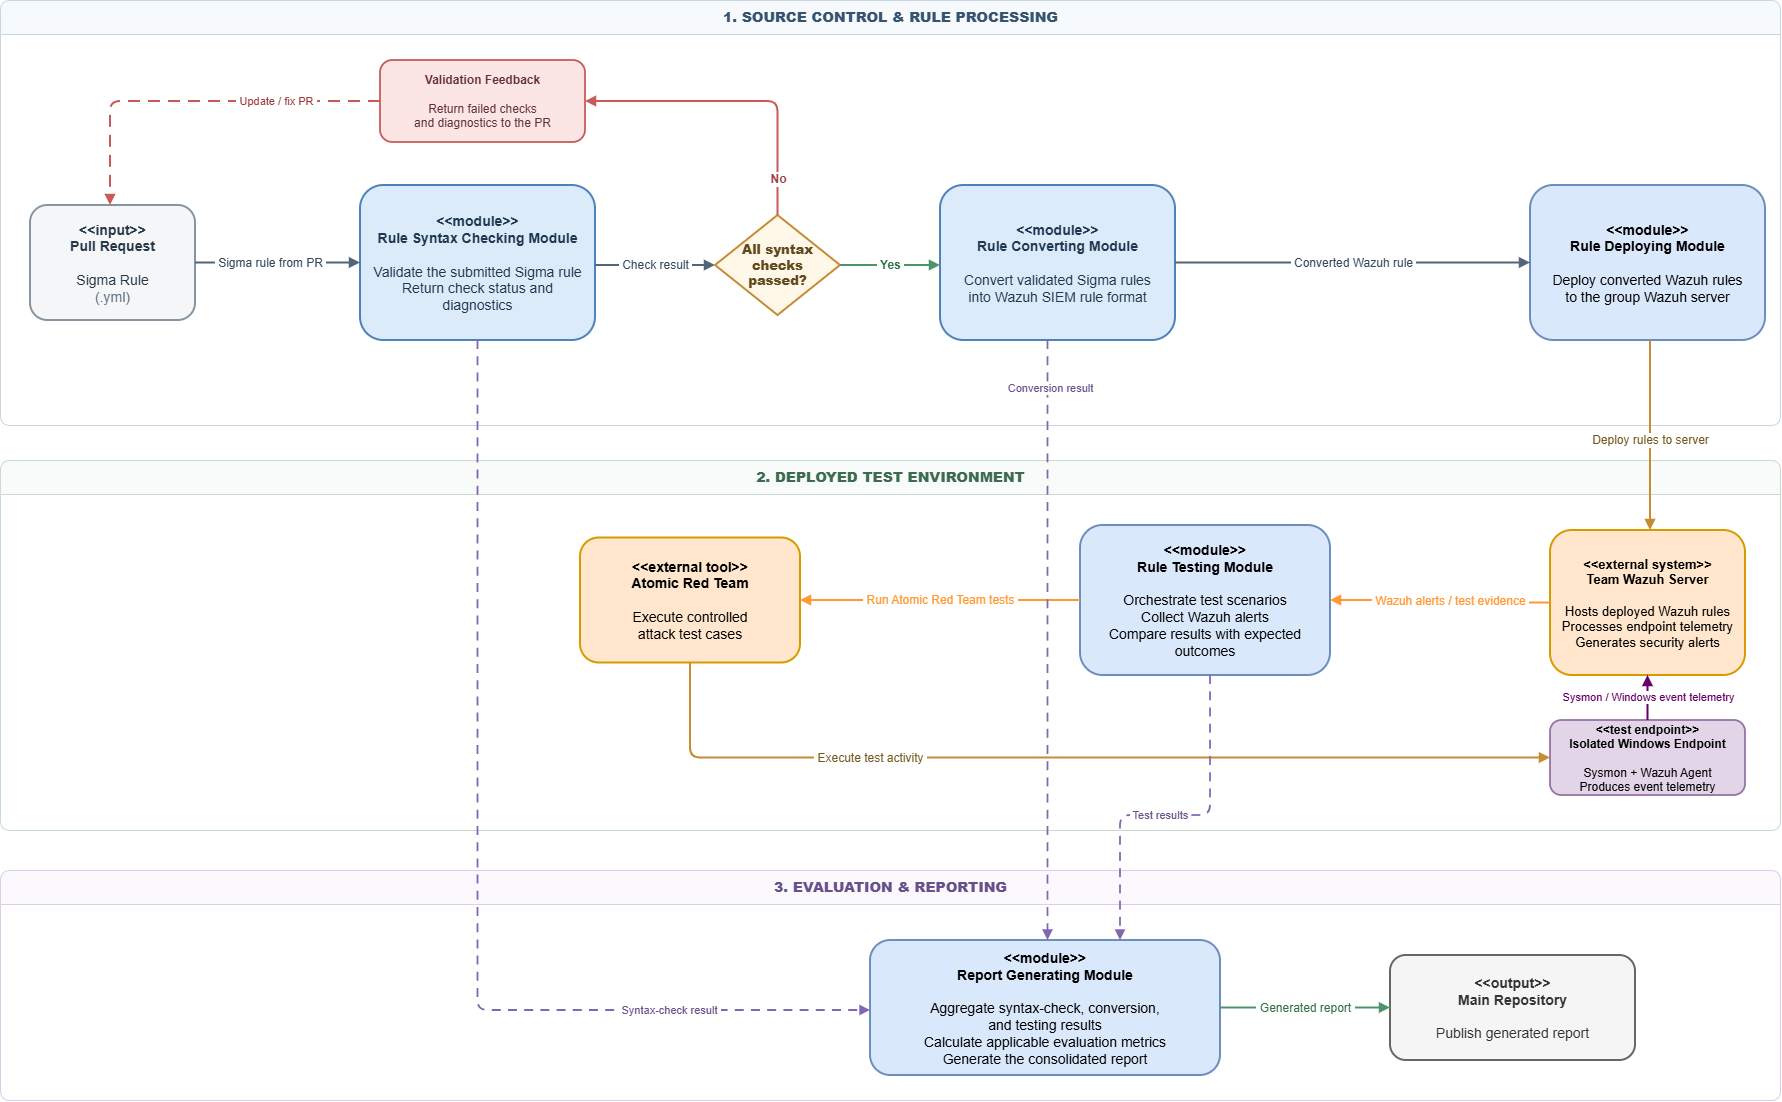

The diagram above was exported from draw.io. Its source (the exported page's mxGraphModel, read from the mxfile embedded in the PNG):
<mxGraphModel dx="4189" dy="1604" grid="1" gridSize="10" guides="1" tooltips="1" connect="1" arrows="1" fold="1" page="1" pageScale="1" pageWidth="1900" pageHeight="1120" math="0" shadow="0">
  <root>
    <mxCell id="0" />
    <mxCell id="1" parent="0" />
    <mxCell id="lane_pipeline" parent="1" style="swimlane;html=1;startSize=34;horizontal=1;rounded=1;arcSize=10;fillColor=#F7FAFD;swimlaneFillColor=#FFFFFF;strokeColor=#C9D6E2;fontColor=#36536F;fontSize=14;fontStyle=1;" value="&lt;b&gt;1. SOURCE CONTROL &amp;amp; RULE PROCESSING&lt;/b&gt;" vertex="1">
      <mxGeometry height="425" width="1780" x="-150" y="30" as="geometry" />
    </mxCell>
    <mxCell id="feedback" parent="lane_pipeline" style="rounded=1;whiteSpace=wrap;html=1;fillColor=#FCE5E5;strokeColor=#C75B5B;strokeWidth=1.8;fontColor=#653333;fontSize=12;align=center;verticalAlign=middle;spacing=6;" value="&lt;b&gt;Validation Feedback&lt;/b&gt;&lt;br&gt;&lt;br&gt;Return failed checks&lt;br&gt;and diagnostics to the PR" vertex="1">
      <mxGeometry height="82" width="205" x="380" y="60" as="geometry" />
    </mxCell>
    <mxCell id="pr" parent="lane_pipeline" style="rounded=1;whiteSpace=wrap;html=1;fillColor=#F4F6F8;strokeColor=#8795A3;strokeWidth=2;fontColor=#263746;fontSize=14;align=center;verticalAlign=middle;spacing=8;" value="&lt;b&gt;&amp;lt;&amp;lt;input&amp;gt;&amp;gt;&lt;/b&gt;&lt;br&gt;&lt;b&gt;Pull Request&lt;/b&gt;&lt;br&gt;&lt;br&gt;Sigma Rule&lt;br&gt;&lt;font color=&quot;#607080&quot;&gt;(.yml)&lt;/font&gt;" vertex="1">
      <mxGeometry height="115" width="165" x="30" y="205" as="geometry" />
    </mxCell>
    <mxCell id="e_feedback_pr" edge="1" parent="lane_pipeline" source="feedback" style="edgeStyle=orthogonalEdgeStyle;rounded=1;orthogonalLoop=1;jettySize=auto;html=1;endArrow=block;endFill=1;strokeColor=#C75B5B;strokeWidth=2;dashed=1;dashPattern=6 4;fontSize=11;fontColor=#9D3E3E;labelBackgroundColor=#FFFFFF;" target="pr" value="&amp;nbsp;Update / fix PR&amp;nbsp;">
      <mxGeometry relative="1" x="-0.4463" as="geometry">
        <Array as="points">
          <mxPoint x="110" y="101" />
        </Array>
      </mxGeometry>
    </mxCell>
    <mxCell id="syntax" parent="lane_pipeline" style="rounded=1;whiteSpace=wrap;html=1;fillColor=#DCEBFA;strokeColor=#4D83B8;strokeWidth=2;fontColor=#20384F;fontSize=14;align=center;verticalAlign=middle;spacing=8;" value="&lt;b&gt;&amp;lt;&amp;lt;module&amp;gt;&amp;gt;&lt;/b&gt;&lt;br&gt;&lt;b&gt;Rule Syntax Checking Module&lt;/b&gt;&lt;br&gt;&lt;br&gt;Validate the submitted Sigma rule&lt;br&gt;Return check status and diagnostics" vertex="1">
      <mxGeometry height="155" width="235" x="360" y="185" as="geometry" />
    </mxCell>
    <mxCell id="e_pr_syntax" edge="1" parent="lane_pipeline" source="pr" style="edgeStyle=orthogonalEdgeStyle;rounded=1;orthogonalLoop=1;jettySize=auto;html=1;endArrow=block;endFill=1;strokeColor=#526579;strokeWidth=2;fontSize=12;fontColor=#34495E;labelBackgroundColor=#FFFFFF;" target="syntax" value="&amp;nbsp;Sigma rule from PR&amp;nbsp;">
      <mxGeometry relative="1" x="-0.0909" as="geometry">
        <mxPoint as="offset" />
      </mxGeometry>
    </mxCell>
    <mxCell id="e_syntax_decision" edge="1" parent="lane_pipeline" source="syntax" style="edgeStyle=orthogonalEdgeStyle;rounded=1;orthogonalLoop=1;jettySize=auto;html=1;endArrow=block;endFill=1;strokeColor=#526579;strokeWidth=2;fontSize=12;fontColor=#34495E;labelBackgroundColor=#FFFFFF;" target="decision" value="&amp;nbsp;Check result&amp;nbsp;">
      <mxGeometry relative="1" as="geometry">
        <Array as="points">
          <mxPoint x="620" y="265" />
          <mxPoint x="620" y="265" />
        </Array>
      </mxGeometry>
    </mxCell>
    <mxCell id="deploy" parent="lane_pipeline" style="rounded=1;whiteSpace=wrap;html=1;fillColor=#dae8fc;strokeColor=#6c8ebf;strokeWidth=2;fontSize=14;align=center;verticalAlign=middle;spacing=8;" value="&lt;b&gt;&amp;lt;&amp;lt;module&amp;gt;&amp;gt;&lt;/b&gt;&lt;br&gt;&lt;b&gt;Rule Deploying Module&lt;/b&gt;&lt;br&gt;&lt;br&gt;Deploy converted Wazuh rules&lt;br&gt;to the group Wazuh server" vertex="1">
      <mxGeometry height="155" width="235" x="1530" y="185" as="geometry" />
    </mxCell>
    <mxCell id="convert" parent="lane_pipeline" style="rounded=1;whiteSpace=wrap;html=1;fillColor=#DCEBFA;strokeColor=#4D83B8;strokeWidth=2;fontColor=#20384F;fontSize=14;align=center;verticalAlign=middle;spacing=8;" value="&lt;b&gt;&amp;lt;&amp;lt;module&amp;gt;&amp;gt;&lt;/b&gt;&lt;br&gt;&lt;b&gt;Rule Converting Module&lt;/b&gt;&lt;br&gt;&lt;br&gt;Convert validated Sigma rules&lt;br&gt;into Wazuh SIEM rule format" vertex="1">
      <mxGeometry height="155" width="235" x="940" y="185" as="geometry" />
    </mxCell>
    <mxCell id="e_convert_deploy" edge="1" parent="lane_pipeline" source="convert" style="edgeStyle=orthogonalEdgeStyle;rounded=1;orthogonalLoop=1;jettySize=auto;html=1;endArrow=block;endFill=1;strokeColor=#526579;strokeWidth=2;fontSize=12;fontColor=#34495E;labelBackgroundColor=#FFFFFF;" target="deploy" value="&amp;nbsp;Converted Wazuh rule&amp;nbsp;">
      <mxGeometry relative="1" as="geometry" />
    </mxCell>
    <mxCell id="lane_testing" parent="1" style="swimlane;html=1;startSize=34;horizontal=1;rounded=1;arcSize=10;fillColor=#F8FBF9;swimlaneFillColor=#FFFFFF;strokeColor=#C9DCD0;fontColor=#3C6B50;fontSize=14;fontStyle=1;" value="&lt;b&gt;2. DEPLOYED TEST ENVIRONMENT&lt;/b&gt;" vertex="1">
      <mxGeometry height="370" width="1780" x="-150" y="490" as="geometry" />
    </mxCell>
    <mxCell id="atomic" parent="lane_testing" style="rounded=1;whiteSpace=wrap;html=1;fillColor=#ffe6cc;strokeColor=#d79b00;strokeWidth=2;fontSize=14;align=center;verticalAlign=middle;spacing=8;" value="&lt;b&gt;&amp;lt;&amp;lt;external tool&amp;gt;&amp;gt;&lt;/b&gt;&lt;br&gt;&lt;b&gt;Atomic Red Team&lt;/b&gt;&lt;br&gt;&lt;br&gt;Execute controlled&lt;br&gt;attack test cases" vertex="1">
      <mxGeometry height="125" width="220" x="580" y="77.5" as="geometry" />
    </mxCell>
    <mxCell id="testing" parent="lane_testing" style="rounded=1;whiteSpace=wrap;html=1;fillColor=#dae8fc;strokeColor=#6c8ebf;strokeWidth=2;fontSize=14;align=center;verticalAlign=middle;spacing=8;" value="&lt;b&gt;&amp;lt;&amp;lt;module&amp;gt;&amp;gt;&lt;/b&gt;&lt;br&gt;&lt;b&gt;Rule Testing Module&lt;/b&gt;&lt;br&gt;&lt;br&gt;Orchestrate test scenarios&lt;br&gt;Collect Wazuh alerts&lt;br&gt;Compare results with expected outcomes" vertex="1">
      <mxGeometry height="150" width="250" x="1080" y="65" as="geometry" />
    </mxCell>
    <mxCell id="e_testing_atomic" edge="1" parent="lane_testing" source="testing" style="edgeStyle=orthogonalEdgeStyle;rounded=1;orthogonalLoop=1;jettySize=auto;html=1;endArrow=block;endFill=1;strokeColor=#FF9933;strokeWidth=2;fontSize=12;fontColor=#FF9933;labelBackgroundColor=#FFFFFF;" target="atomic" value="&amp;nbsp;Run Atomic Red Team tests&amp;nbsp;">
      <mxGeometry relative="1" as="geometry" />
    </mxCell>
    <mxCell id="wazuh" parent="lane_testing" style="rounded=1;whiteSpace=wrap;html=1;fillColor=#ffe6cc;strokeColor=#d79b00;strokeWidth=2;fontSize=13;align=center;verticalAlign=middle;spacing=7;" value="&lt;b&gt;&amp;lt;&amp;lt;external system&amp;gt;&amp;gt;&lt;/b&gt;&lt;br&gt;&lt;b&gt;Team Wazuh Server&lt;/b&gt;&lt;br&gt;&lt;br&gt;Hosts deployed Wazuh rules&lt;br&gt;Processes endpoint telemetry&lt;br&gt;Generates security alerts" vertex="1">
      <mxGeometry height="145" width="195" x="1550" y="70" as="geometry" />
    </mxCell>
    <mxCell id="e_wazuh_testing" edge="1" parent="lane_testing" source="wazuh" style="edgeStyle=orthogonalEdgeStyle;rounded=1;orthogonalLoop=1;jettySize=auto;html=1;endArrow=block;endFill=1;strokeColor=#FF9933;strokeWidth=2;fontSize=12;fontColor=#FF9933;labelBackgroundColor=#FFFFFF;" target="testing" value="&amp;nbsp;Wazuh alerts / test evidence&amp;nbsp;">
      <mxGeometry relative="1" x="-0.1011" y="-2" as="geometry">
        <mxPoint as="offset" />
      </mxGeometry>
    </mxCell>
    <mxCell id="endpoint" parent="lane_testing" style="rounded=1;whiteSpace=wrap;html=1;fillColor=#e1d5e7;strokeColor=#9673a6;strokeWidth=1.8;fontSize=12;align=center;verticalAlign=middle;spacing=5;" value="&lt;b&gt;&amp;lt;&amp;lt;test endpoint&amp;gt;&amp;gt;&lt;/b&gt;&lt;br&gt;&lt;b&gt;Isolated Windows Endpoint&lt;/b&gt;&lt;br&gt;&lt;br&gt;Sysmon + Wazuh Agent&lt;br&gt;Produces event telemetry" vertex="1">
      <mxGeometry height="75" width="195" x="1550" y="260" as="geometry" />
    </mxCell>
    <mxCell id="e_atomic_endpoint" edge="1" parent="lane_testing" source="atomic" style="edgeStyle=orthogonalEdgeStyle;rounded=1;orthogonalLoop=1;jettySize=auto;html=1;endArrow=block;endFill=1;strokeColor=#C58B35;strokeWidth=2;fontSize=12;fontColor=#77571D;labelBackgroundColor=#FFFFFF;" target="endpoint" value="&amp;nbsp;Execute test activity&amp;nbsp;">
      <mxGeometry relative="1" x="-0.4241" as="geometry">
        <mxPoint as="offset" />
        <Array as="points">
          <mxPoint x="690" y="297.5" />
        </Array>
      </mxGeometry>
    </mxCell>
    <mxCell id="e_endpoint_wazuh" edge="1" parent="lane_testing" source="endpoint" style="edgeStyle=orthogonalEdgeStyle;rounded=1;orthogonalLoop=1;jettySize=auto;html=1;endArrow=block;endFill=1;strokeColor=#660066;strokeWidth=2;fontSize=11;fontColor=#660066;labelBackgroundColor=#FFFFFF;" target="wazuh" value="Sysmon / Windows event telemetry">
      <mxGeometry relative="1" as="geometry" />
    </mxCell>
    <mxCell id="lane_reporting" parent="1" style="swimlane;html=1;startSize=34;horizontal=1;rounded=1;arcSize=10;fillColor=#FBF9FD;swimlaneFillColor=#FFFFFF;strokeColor=#D9CFE8;fontColor=#66518A;fontSize=14;fontStyle=1;" value="&lt;b&gt;3. EVALUATION &amp;amp; REPORTING&lt;/b&gt;" vertex="1">
      <mxGeometry height="230" width="1780" x="-150" y="900" as="geometry" />
    </mxCell>
    <mxCell id="report" parent="lane_reporting" style="rounded=1;whiteSpace=wrap;html=1;fillColor=#dae8fc;strokeColor=#6c8ebf;strokeWidth=2;fontSize=14;align=center;verticalAlign=middle;spacing=8;" value="&lt;b&gt;&amp;lt;&amp;lt;module&amp;gt;&amp;gt;&lt;/b&gt;&lt;br&gt;&lt;b&gt;Report Generating Module&lt;/b&gt;&lt;br&gt;&lt;br&gt;Aggregate syntax-check, conversion,&lt;br&gt;and testing results&lt;br&gt;Calculate applicable evaluation metrics&lt;br&gt;Generate the consolidated report" vertex="1">
      <mxGeometry height="135" width="350" x="870" y="70" as="geometry" />
    </mxCell>
    <mxCell id="repo" parent="lane_reporting" style="rounded=1;whiteSpace=wrap;html=1;fillColor=#f5f5f5;strokeColor=#666666;strokeWidth=2;fontColor=#333333;fontSize=14;align=center;verticalAlign=middle;spacing=8;" value="&lt;b&gt;&amp;lt;&amp;lt;output&amp;gt;&amp;gt;&lt;/b&gt;&lt;br&gt;&lt;b&gt;Main Repository&lt;/b&gt;&lt;br&gt;&lt;br&gt;Publish generated report" vertex="1">
      <mxGeometry height="105" width="245" x="1390" y="85" as="geometry" />
    </mxCell>
    <mxCell id="e_report_repo" edge="1" parent="lane_reporting" source="report" style="edgeStyle=orthogonalEdgeStyle;rounded=1;orthogonalLoop=1;jettySize=auto;html=1;endArrow=block;endFill=1;strokeColor=#4C956C;strokeWidth=2;fontSize=12;fontColor=#32714B;labelBackgroundColor=#FFFFFF;" target="repo" value="&amp;nbsp;Generated report&amp;nbsp;">
      <mxGeometry relative="1" as="geometry" />
    </mxCell>
    <mxCell id="decision" parent="1" style="rhombus;whiteSpace=wrap;html=1;fillColor=#FFF8E8;strokeColor=#C58B35;strokeWidth=2;fontColor=#62491E;fontSize=13;fontStyle=1;align=center;verticalAlign=middle;" value="&lt;b&gt;All syntax checks&lt;br&gt;passed?&lt;/b&gt;" vertex="1">
      <mxGeometry height="100" width="125" x="565" y="245" as="geometry" />
    </mxCell>
    <mxCell id="e_decision_fail" edge="1" parent="1" source="decision" style="edgeStyle=orthogonalEdgeStyle;rounded=1;orthogonalLoop=1;jettySize=auto;html=1;endArrow=block;endFill=1;strokeColor=#C75B5B;strokeWidth=2;fontSize=12;fontStyle=1;fontColor=#9D3E3E;labelBackgroundColor=#FFFFFF;" target="feedback" value="No">
      <mxGeometry relative="1" x="-0.7639" as="geometry">
        <mxPoint as="offset" />
        <Array as="points">
          <mxPoint x="627.5" y="131" />
        </Array>
      </mxGeometry>
    </mxCell>
    <mxCell id="e_decision_yes" edge="1" parent="1" source="decision" style="edgeStyle=orthogonalEdgeStyle;rounded=1;orthogonalLoop=1;jettySize=auto;html=1;endArrow=block;endFill=1;strokeColor=#4C956C;strokeWidth=2;fontSize=12;fontStyle=1;fontColor=#32714B;labelBackgroundColor=#FFFFFF;" target="convert" value="&amp;nbsp;Yes&amp;nbsp;">
      <mxGeometry relative="1" as="geometry">
        <Array as="points">
          <mxPoint x="740" y="295" />
          <mxPoint x="740" y="295" />
        </Array>
      </mxGeometry>
    </mxCell>
    <mxCell id="e_deploy_wazuh" edge="1" parent="1" source="deploy" style="edgeStyle=orthogonalEdgeStyle;rounded=1;orthogonalLoop=1;jettySize=auto;html=1;endArrow=block;endFill=1;strokeColor=#C58B35;strokeWidth=2;fontSize=12;fontColor=#77571D;labelBackgroundColor=#FFFFFF;" target="wazuh" value="Deploy rules to server">
      <mxGeometry relative="1" x="0.0526" as="geometry">
        <mxPoint as="offset" />
        <Array as="points">
          <mxPoint x="1500" y="390" />
          <mxPoint x="1500" y="390" />
        </Array>
      </mxGeometry>
    </mxCell>
    <mxCell id="e_syntax_report" edge="1" parent="1" source="syntax" style="edgeStyle=orthogonalEdgeStyle;rounded=1;orthogonalLoop=1;jettySize=auto;html=1;endArrow=block;endFill=1;strokeColor=#8266B2;strokeWidth=1.8;dashed=1;dashPattern=5 4;fontSize=11;fontColor=#66518A;labelBackgroundColor=#FFFFFF;" target="report" value="&amp;nbsp;Syntax-check result&amp;nbsp;">
      <mxGeometry relative="1" x="0.619" as="geometry">
        <mxPoint x="1" as="offset" />
        <Array as="points">
          <mxPoint x="327.5" y="1040" />
        </Array>
      </mxGeometry>
    </mxCell>
    <mxCell id="e_convert_report" edge="1" parent="1" source="convert" style="edgeStyle=orthogonalEdgeStyle;rounded=1;orthogonalLoop=1;jettySize=auto;html=1;endArrow=block;endFill=1;strokeColor=#8266B2;strokeWidth=1.8;dashed=1;dashPattern=5 4;fontSize=11;fontColor=#66518A;labelBackgroundColor=#FFFFFF;" target="report" value="Conversion result">
      <mxGeometry relative="1" x="-0.84" y="2" as="geometry">
        <mxPoint as="offset" />
        <Array as="points">
          <mxPoint x="897.5" y="430" />
          <mxPoint x="897.5" y="430" />
        </Array>
      </mxGeometry>
    </mxCell>
    <mxCell id="e_testing_report" edge="1" parent="1" source="testing" style="edgeStyle=orthogonalEdgeStyle;rounded=1;orthogonalLoop=1;jettySize=auto;html=1;endArrow=block;endFill=1;strokeColor=#8266B2;strokeWidth=1.8;dashed=1;dashPattern=5 4;fontSize=11;fontColor=#66518A;labelBackgroundColor=#FFFFFF;" target="report" value="&amp;nbsp;Test results&amp;nbsp;">
      <mxGeometry relative="1" x="0.0704" as="geometry">
        <mxPoint as="offset" />
        <Array as="points">
          <mxPoint x="1060" y="845" />
          <mxPoint x="970" y="845" />
        </Array>
      </mxGeometry>
    </mxCell>
  </root>
</mxGraphModel>